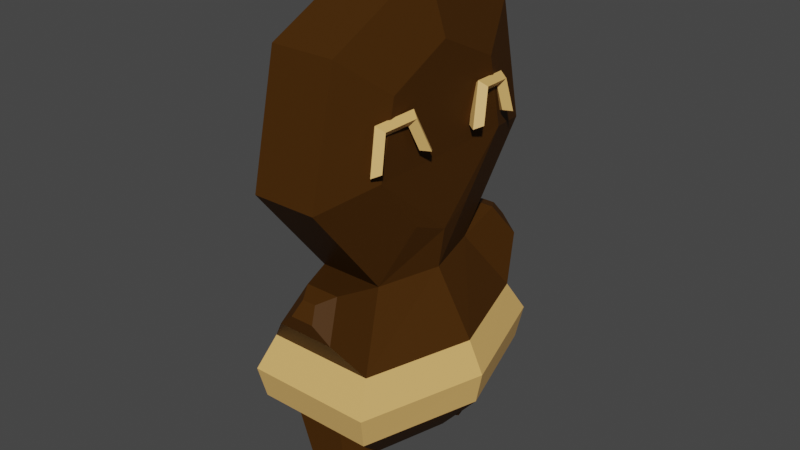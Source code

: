 # Source: gingerbreadman.blend  (saved by Blender 3.3.6; exported with 4.5.12 LTS)
import bpy
from mathutils import Matrix  # noqa: F401  (used for matrix-valued properties, if any)

bpy.ops.wm.read_factory_settings(use_empty=True)
scene = bpy.context.scene
scene.name = 'Scene'

# ---- collections
col_collection = bpy.data.collections.new('Collection'); scene.collection.children.link(col_collection)

# ---- materials (node trees are filled in below, after node groups)
mat_yellowish = bpy.data.materials.new('yellowish')
mat_yellowish.use_transparent_shadow = False
mat_brown = bpy.data.materials.new('Brown')
mat_brown.use_transparent_shadow = False

# ---- material node trees
mat_yellowish.use_nodes = True; mat_yellowish.node_tree.nodes.clear()
_N = mat_yellowish.node_tree.nodes; _L = mat_yellowish.node_tree.links
n0 = _N.new('ShaderNodeBsdfPrincipled'); n0.name = 'Principled BSDF'; n0.location = (10, 300)
n0.distribution = 'GGX'
n0.subsurface_method = 'RANDOM_WALK_SKIN'
n0.inputs[0].default_value = (0.8, 0.4662, 0.1478, 1.0)
n0.inputs[3].default_value = 1.45
n0.inputs[27].default_value = (0.0, 0.0, 0.0, 1.0)
n0.inputs[28].default_value = 1.0
n1 = _N.new('ShaderNodeOutputMaterial'); n1.name = 'Material Output'; n1.location = (300, 300)
_L.new(n0.outputs[0], n1.inputs[0])
n1.is_active_output = True
mat_brown.use_nodes = True; mat_brown.node_tree.nodes.clear()
_N = mat_brown.node_tree.nodes; _L = mat_brown.node_tree.links
n0 = _N.new('ShaderNodeBsdfPrincipled'); n0.name = 'Principled BSDF'; n0.location = (10, 300)
n0.distribution = 'GGX'
n0.subsurface_method = 'RANDOM_WALK_SKIN'
n0.inputs[0].default_value = (0.06045, 0.02387, 0.003269, 1.0)
n0.inputs[3].default_value = 1.45
n0.inputs[13].default_value = 0.05963
n0.inputs[27].default_value = (0.0, 0.0, 0.0, 1.0)
n0.inputs[28].default_value = 1.0
n1 = _N.new('ShaderNodeOutputMaterial'); n1.name = 'Material Output'; n1.location = (300, 300)
_L.new(n0.outputs[0], n1.inputs[0])
n1.is_active_output = True

# ---- world
world_world = bpy.data.worlds.new('World'); scene.world = world_world
world_world.use_nodes = True; world_world.node_tree.nodes.clear()
_N = world_world.node_tree.nodes; _L = world_world.node_tree.links
n0 = _N.new('ShaderNodeOutputWorld'); n0.name = 'World Output'; n0.location = (300, 300)
n1 = _N.new('ShaderNodeBackground'); n1.name = 'Background'; n1.location = (10, 300)
n1.inputs[0].default_value = (0.05088, 0.05088, 0.05088, 1.0)
_L.new(n1.outputs[0], n0.inputs[0])
n0.is_active_output = True
world_world.color = (0.05088, 0.05088, 0.05088)
world_world.use_sun_shadow = False
world_world.sun_shadow_jitter_overblur = 0.0

# ---- meshes
me_torus_002 = bpy.data.meshes.new('Torus.002')
me_torus_002.from_pydata([(0.3863, 1.189, 0.0), (0.309, 0.9511, 0.25), (0.2318, 0.7133, 3.062e-17), (0.309, 0.9511, -0.25), (-1.011, 0.7347, 0.0), (-0.809, 0.5878, 0.25), (-0.6068, 0.4408, 3.062e-17), (-0.809, 0.5878, -0.25), (-1.011, -0.7347, 0.0), (-0.809, -0.5878, 0.25), (-0.6068, -0.4408, 3.062e-17), (-0.809, -0.5878, -0.25), (0.3863, -1.189, 0.0), (0.309, -0.9511, 0.25), (0.2318, -0.7133, 3.062e-17), (0.309, -0.9511, -0.25)], [], [(0, 4, 5, 1), (1, 5, 6, 2), (2, 6, 7, 3), (3, 7, 4, 0), (4, 8, 9, 5), (5, 9, 10, 6), (6, 10, 11, 7), (7, 11, 8, 4), (8, 12, 13, 9), (9, 13, 14, 10), (10, 14, 15, 11), (11, 15, 12, 8), (12, 15, 14, 13), (0, 1, 2, 3)])
_uv = me_torus_002.uv_layers.new(name='UVMap')
_uv.uv.foreach_set('vector', [0.8, 0.5, 1.0, 0.5, 1.0, 0.75, 0.8, 0.75, 0.8, 0.75, 1.0, 0.75, 1.0, 1.0, 0.8, 1.0, 0.8, 0.0, 1.0, 0.0, 1.0, 0.25, 0.8, 0.25, 0.8, 0.25, 1.0, 0.25, 1.0, 0.5, 0.8, 0.5, 0.0, 0.5, 0.2, 0.5, 0.2, 0.75, 0.0, 0.75, 0.0, 0.75, 0.2, 0.75, 0.2, 1.0, 0.0, 1.0, 0.0, 0.0, 0.2, 0.0, 0.2, 0.25, 0.0, 0.25, 0.0, 0.25, 0.2, 0.25, 0.2, 0.5, 0.0, 0.5, 0.2, 0.5, 0.4, 0.5, 0.4, 0.75, 0.2, 0.75, 0.2, 0.75, 0.4, 0.75, 0.4, 1.0, 0.2, 1.0, 0.2, 0.0, 0.4, 0.0, 0.4, 0.25, 0.2, 0.25, 0.2, 0.25, 0.4, 0.25, 0.4, 0.5, 0.2, 0.5, 0.4, 0.5, 0.4, 0.25, 0.4, 0.0, 0.4, 0.75, 0.8, 0.5, 0.8, 0.75, 0.8, 0.0, 0.8, 0.25])
me_torus_002.materials.append(mat_yellowish)
me_torus_002.update()
me_cylinder_023 = bpy.data.meshes.new('Cylinder.023')
me_cylinder_023.from_pydata([(0.1618, 0.2582, -0.5582), (0.0, 0.8164, 1.0), (0.4636, 0.08325, -0.5582), (0.9511, 0.2523, 1.0), (0.3483, -0.1998, -0.5582), (0.5878, -0.6605, 1.0), (-0.02477, -0.1998, -0.5582), (-0.5878, -0.6605, 1.0), (-0.1401, 0.08325, -0.5582), (-0.9511, 0.2523, 1.0), (0.3795, 0.6675, 0.2053), (1.157, 0.2063, 0.2053), (0.8601, -0.54, 0.2053), (-0.101, -0.54, 0.2053), (-0.398, 0.2063, 0.2053), (0.2738, 0.4404, -0.7885), (0.7322, 0.1358, -0.7885), (0.5571, -0.3571, -0.7885), (-0.009564, -0.3571, -0.7885), (-0.1847, 0.1128, -0.7885)], [], [(10, 1, 3, 11), (11, 3, 5, 12), (12, 5, 7, 13), (3, 1, 9, 7, 5), (13, 7, 9, 14), (14, 9, 1, 10), (6, 8, 19, 18), (8, 14, 10, 0), (6, 13, 14, 8), (4, 12, 13, 6), (2, 11, 12, 4), (0, 10, 11, 2), (15, 16, 17, 18, 19), (2, 4, 17, 16), (8, 0, 15, 19), (0, 2, 16, 15), (4, 6, 18, 17)])
_uv = me_cylinder_023.uv_layers.new(name='UVMap')
_uv.uv.foreach_set('vector', [1.0, 0.75, 1.0, 1.0, 0.8, 1.0, 0.8, 0.75, 0.8, 0.75, 0.8, 1.0, 0.6, 1.0, 0.6, 0.75, 0.6, 0.75, 0.6, 1.0, 0.4, 1.0, 0.4, 0.75, 0.4783, 0.3242, 0.25, 0.49, 0.02175, 0.3242, 0.1089, 0.05584, 0.3911, 0.05584, 0.4, 0.75, 0.4, 1.0, 0.2, 1.0, 0.2, 0.75, 0.2, 0.75, 0.2, 1.0, 2.98e-08, 1.0, 2.98e-08, 0.75, 0.4, 0.5, 0.2, 0.5, 0.2, 0.5, 0.4, 0.5, 0.2, 0.5, 0.2, 0.75, 2.98e-08, 0.75, 2.98e-08, 0.5, 0.4, 0.5, 0.4, 0.75, 0.2, 0.75, 0.2, 0.5, 0.6, 0.5, 0.6, 0.75, 0.4, 0.75, 0.4, 0.5, 0.8, 0.5, 0.8, 0.75, 0.6, 0.75, 0.6, 0.5, 1.0, 0.5, 1.0, 0.75, 0.8, 0.75, 0.8, 0.5, 0.75, 0.49, 0.9783, 0.3242, 0.8911, 0.05584, 0.6089, 0.05584, 0.5217, 0.3242, 0.8, 0.5, 0.6, 0.5, 0.6, 0.5, 0.8, 0.5, 0.2, 0.5, 2.98e-08, 0.5, 2.98e-08, 0.5, 0.2, 0.5, 1.0, 0.5, 0.8, 0.5, 0.8, 0.5, 1.0, 0.5, 0.6, 0.5, 0.4, 0.5, 0.4, 0.5, 0.6, 0.5])
me_cylinder_023.materials.append(mat_brown)
me_cylinder_023.update()
me_cylinder_022 = bpy.data.meshes.new('Cylinder.022')
me_cylinder_022.from_pydata([(7.044e-09, 0.4709, -1.787), (-6.216e-09, 0.5778, 1.636), (0.365, 0.292, -1.762), (0.4518, 0.3603, 1.636), (0.4537, -0.1039, -1.706), (0.5634, -0.1286, 1.636), (0.164, -0.4721, -1.667), (0.2507, -0.5206, 1.636), (-0.164, -0.4721, -1.667), (-0.2507, -0.5206, 1.636), (-0.4537, -0.1039, -1.706), (-0.5634, -0.1286, 1.636), (-0.365, 0.292, -1.762), (-0.4518, 0.3603, 1.636), (0.808, -1.782, -1.862), (0.808, -1.782, 1.862), (-0.808, -1.782, -1.862), (-0.808, -1.782, 1.862), (0.5022, -2.087, -1.158), (0.5022, -2.087, 1.158), (-0.5022, -2.087, -1.158), (-0.5022, -2.087, 1.158), (-0.7332, -1.341, 1.69), (0.7332, -1.341, 1.69), (0.7332, -1.341, -1.69), (-0.7332, -1.341, -1.69), (0.7818, 0.6235, 1.0), (0.0, 1.0, 1.0), (0.9749, -0.2225, 1.0), (0.4339, -0.901, 1.0), (-0.4339, -0.901, 1.0), (-0.9749, -0.2225, 1.0), (-0.7818, 0.6235, 1.0), (8.244e-09, -0.5535, -1.782), (-5.351e-09, -0.901, 1.547), (1.337e-08, -1.782, -3.229), (-1.099e-08, -1.782, 2.986), (8.758e-09, -2.087, -2.053), (-6.381e-09, -2.087, 1.81), (1.224e-08, -1.341, -2.942), (-9.863e-09, -1.341, 2.699), (-8.979e-10, -0.6218, 1.728), (0.0, 1.0, -1.0), (0.7818, 0.6235, -1.0), (0.9749, -0.2225, -1.0), (0.4339, -0.901, -1.0), (7.728e-09, -0.901, -1.79), (-0.4339, -0.901, -1.0), (-0.9749, -0.2225, -1.0), (-0.7818, 0.6235, -1.0), (-0.8585, -1.561, 1.983), (-0.8585, -1.561, -1.974), (0.8585, -1.561, 1.983), (0.8585, -1.561, -1.974), (1.422e-08, -1.561, -3.433), (-1.166e-08, -1.561, 3.171), (0.7746, -0.8231, 0.8979), (0.7746, -0.8231, -0.1596), (-0.7746, -0.8231, 0.8979), (-0.7746, -0.8231, -0.1596), (0.9328, -1.056, 1.263), (0.9328, -1.056, -0.5243), (-0.9328, -1.056, 1.263), (-0.9328, -1.056, -0.5243), (0.8892, -0.8543, 0.5871), (0.8892, -0.8543, 0.1513), (-0.8892, -0.8543, 0.5871), (-0.8892, -0.8543, 0.1513), (0.9544, -0.9503, 0.7374), (0.9544, -0.9503, 0.0009542), (-0.9544, -0.9503, 0.7374), (-0.9544, -0.9503, 0.0009542)], [], [(42, 27, 26, 43), (43, 26, 28, 44), (44, 28, 29, 45), (55, 50, 17, 36), (47, 30, 31, 48), (3, 1, 13, 11, 9, 41, 7, 5), (48, 31, 32, 49), (49, 32, 27, 42), (0, 2, 4, 6, 33, 8, 10, 12), (17, 16, 20, 21), (53, 52, 15, 14), (50, 51, 16, 17), (54, 53, 14, 35), (37, 38, 21, 20), (35, 14, 18, 37), (36, 17, 21, 38), (14, 15, 19, 18), (46, 45, 24, 39), (23, 24, 61, 60), (30, 47, 59, 58), (34, 30, 22, 40), (1, 3, 26, 27), (3, 5, 28, 26), (5, 7, 29, 28), (41, 9, 30, 34), (9, 11, 31, 30), (11, 13, 32, 31), (13, 1, 27, 32), (7, 41, 34, 29), (29, 34, 40, 23), (47, 46, 39, 25), (15, 36, 38, 19), (16, 35, 37, 20), (18, 19, 38, 37), (51, 54, 35, 16), (52, 55, 36, 15), (2, 0, 42, 43), (4, 2, 43, 44), (6, 4, 44, 45), (8, 33, 46, 47), (10, 8, 47, 48), (12, 10, 48, 49), (0, 12, 49, 42), (33, 6, 45, 46), (23, 40, 55, 52), (25, 39, 54, 51), (39, 24, 53, 54), (22, 25, 51, 50), (24, 23, 52, 53), (40, 22, 50, 55), (62, 58, 66, 70), (63, 62, 70, 71), (22, 30, 58, 62), (29, 23, 60, 56), (25, 22, 62, 63), (45, 29, 56, 57), (47, 25, 63, 59), (24, 45, 57, 61), (66, 67, 71, 70), (65, 64, 68, 69), (56, 60, 68, 64), (57, 56, 64, 65), (60, 61, 69, 68), (59, 63, 71, 67), (61, 57, 65, 69), (58, 59, 67, 66)])
me_cylinder_022.polygons.foreach_set('material_index', [0, 0, 0, 1, 0, 0, 0, 0, 0, 0, 1, 1, 1, 0, 0, 0, 0, 0, 0, 0, 0, 0, 0, 0, 0, 0, 0, 0, 0, 0, 0, 0, 0, 0, 1, 1, 0, 0, 0, 0, 0, 0, 0, 0, 1, 1, 1, 1, 1, 1, 0, 0, 0, 0, 0, 0, 0, 0, 0, 0, 0, 0, 0, 0, 0, 0])
_uv = me_cylinder_022.uv_layers.new(name='UVMap')
_uv.uv.foreach_set('vector', [1.0, 0.5, 1.0, 1.0, 0.8571, 1.0, 0.8571, 0.5, 0.8571, 0.5, 0.8571, 1.0, 0.7143, 1.0, 0.7143, 0.5, 0.7143, 0.5, 0.7143, 1.0, 0.5714, 1.0, 0.5714, 0.5, 0.25, 0.03377, 0.1459, 0.03377, 0.1459, 0.03377, 0.25, 0.03377, 0.4286, 0.5, 0.4286, 1.0, 0.2857, 1.0, 0.2857, 0.5, 0.3584, 0.3365, 0.25, 0.3887, 0.1416, 0.3365, 0.1148, 0.2191, 0.1898, 0.1251, 0.25, 0.1251, 0.3102, 0.1251, 0.3852, 0.2191, 0.2857, 0.5, 0.2857, 1.0, 0.1429, 1.0, 0.1429, 0.5, 0.1429, 0.5, 0.1429, 1.0, 2.98e-08, 1.0, 2.98e-08, 0.5, 0.75, 0.3616, 0.8376, 0.3195, 0.8589, 0.2267, 0.7893, 0.1423, 0.75, 0.1344, 0.7107, 0.1423, 0.6411, 0.2267, 0.6624, 0.3195, 0.4286, 1.0, 0.4286, 0.5, 0.4286, 0.5, 0.4286, 1.0, 0.5714, 0.5, 0.5714, 1.0, 0.5714, 1.0, 0.5714, 0.5, 0.4286, 1.0, 0.4286, 0.5, 0.4286, 0.5, 0.4286, 1.0, 0.75, 0.03377, 0.8541, 0.03377, 0.8541, 0.03377, 0.75, 0.03377, 0.5, 0.5, 0.5, 1.0, 0.4286, 1.0, 0.4286, 0.5, 0.75, 0.03377, 0.8541, 0.03377, 0.8541, 0.03377, 0.75, 0.03377, 0.25, 0.03377, 0.1459, 0.03377, 0.1459, 0.03377, 0.25, 0.03377, 0.5714, 0.5, 0.5714, 1.0, 0.5714, 1.0, 0.5714, 0.5, 0.75, 0.03377, 0.8541, 0.03377, 0.8541, 0.03377, 0.75, 0.03377, 0.5714, 1.0, 0.5714, 0.5, 0.5714, 0.5, 0.5714, 1.0, 0.4286, 1.0, 0.4286, 0.5, 0.4286, 0.5, 0.4286, 1.0, 0.25, 0.03377, 0.1459, 0.03377, 0.1459, 0.03377, 0.25, 0.03377, 0.25, 0.3887, 0.3584, 0.3365, 0.4376, 0.3996, 0.25, 0.49, 0.3584, 0.3365, 0.3852, 0.2191, 0.484, 0.1966, 0.4376, 0.3996, 0.3852, 0.2191, 0.3102, 0.1251, 0.3541, 0.03377, 0.484, 0.1966, 0.25, 0.1251, 0.1898, 0.1251, 0.1459, 0.03377, 0.25, 0.03377, 0.1898, 0.1251, 0.1148, 0.2191, 0.01602, 0.1966, 0.1459, 0.03377, 0.1148, 0.2191, 0.1416, 0.3365, 0.06236, 0.3996, 0.01602, 0.1966, 0.1416, 0.3365, 0.25, 0.3887, 0.25, 0.49, 0.06236, 0.3996, 0.3102, 0.1251, 0.25, 0.1251, 0.25, 0.03377, 0.3541, 0.03377, 0.3541, 0.03377, 0.25, 0.03377, 0.25, 0.03377, 0.3541, 0.03377, 0.6459, 0.03377, 0.75, 0.03377, 0.75, 0.03377, 0.6459, 0.03377, 0.3541, 0.03377, 0.25, 0.03377, 0.25, 0.03377, 0.3541, 0.03377, 0.6459, 0.03377, 0.75, 0.03377, 0.75, 0.03377, 0.6459, 0.03377, 0.5714, 0.5, 0.5714, 1.0, 0.5, 1.0, 0.5, 0.5, 0.6459, 0.03377, 0.75, 0.03377, 0.75, 0.03377, 0.6459, 0.03377, 0.3541, 0.03377, 0.25, 0.03377, 0.25, 0.03377, 0.3541, 0.03377, 0.8376, 0.3195, 0.75, 0.3616, 0.75, 0.49, 0.9376, 0.3996, 0.8589, 0.2267, 0.8376, 0.3195, 0.9376, 0.3996, 0.984, 0.1966, 0.7893, 0.1423, 0.8589, 0.2267, 0.984, 0.1966, 0.8541, 0.03377, 0.7107, 0.1423, 0.75, 0.1344, 0.75, 0.03377, 0.6459, 0.03377, 0.6411, 0.2267, 0.7107, 0.1423, 0.6459, 0.03377, 0.516, 0.1966, 0.6624, 0.3195, 0.6411, 0.2267, 0.516, 0.1966, 0.5624, 0.3996, 0.75, 0.3616, 0.6624, 0.3195, 0.5624, 0.3996, 0.75, 0.49, 0.75, 0.1344, 0.7893, 0.1423, 0.8541, 0.03377, 0.75, 0.03377, 0.3541, 0.03377, 0.25, 0.03377, 0.25, 0.03377, 0.3541, 0.03377, 0.6459, 0.03377, 0.75, 0.03377, 0.75, 0.03377, 0.6459, 0.03377, 0.75, 0.03377, 0.8541, 0.03377, 0.8541, 0.03377, 0.75, 0.03377, 0.4286, 1.0, 0.4286, 0.5, 0.4286, 0.5, 0.4286, 1.0, 0.5714, 0.5, 0.5714, 1.0, 0.5714, 1.0, 0.5714, 0.5, 0.25, 0.03377, 0.1459, 0.03377, 0.1459, 0.03377, 0.25, 0.03377, 0.1459, 0.03377, 0.1459, 0.03377, 0.1459, 0.03377, 0.1459, 0.03377, 0.4286, 0.5, 0.4286, 1.0, 0.4286, 1.0, 0.4286, 0.5, 0.1459, 0.03377, 0.1459, 0.03377, 0.1459, 0.03377, 0.1459, 0.03377, 0.3541, 0.03377, 0.3541, 0.03377, 0.3541, 0.03377, 0.3541, 0.03377, 0.4286, 0.5, 0.4286, 1.0, 0.4286, 1.0, 0.4286, 0.5, 0.5714, 0.5, 0.5714, 1.0, 0.5714, 1.0, 0.5714, 0.5, 0.6459, 0.03377, 0.6459, 0.03377, 0.6459, 0.03377, 0.6459, 0.03377, 0.8541, 0.03377, 0.8541, 0.03377, 0.8541, 0.03377, 0.8541, 0.03377, 0.4286, 1.0, 0.4286, 0.5, 0.4286, 0.5, 0.4286, 1.0, 0.5714, 0.5, 0.5714, 1.0, 0.5714, 1.0, 0.5714, 0.5, 0.3541, 0.03377, 0.3541, 0.03377, 0.3541, 0.03377, 0.3541, 0.03377, 0.5714, 0.5, 0.5714, 1.0, 0.5714, 1.0, 0.5714, 0.5, 0.5714, 1.0, 0.5714, 0.5, 0.5714, 0.5, 0.5714, 1.0, 0.6459, 0.03377, 0.6459, 0.03377, 0.6459, 0.03377, 0.6459, 0.03377, 0.8541, 0.03377, 0.8541, 0.03377, 0.8541, 0.03377, 0.8541, 0.03377, 0.4286, 1.0, 0.4286, 0.5, 0.4286, 0.5, 0.4286, 1.0])
me_cylinder_022.materials.append(mat_brown)
me_cylinder_022.materials.append(mat_yellowish)
me_cylinder_022.use_mirror_x = True
me_cylinder_022.update()

# ---- objects
ob_torus_002 = bpy.data.objects.new('Torus.002', me_torus_002)
ob_cylinder_012 = bpy.data.objects.new('Cylinder.012', me_cylinder_023)
ob_cylinder_011 = bpy.data.objects.new('Cylinder.011', me_cylinder_022)

# ---- transforms, parenting, visibility, modifiers, constraints
ob_torus_002.location = (0.3184, 0.321, 1.804)
ob_torus_002.rotation_euler = (-0.5391, 1.418, -0.4051)
ob_torus_002.scale = (0.1467, 0.1467, 0.1467)
_m = ob_torus_002.modifiers.new('Mirror', 'MIRROR')
_m.mirror_object = ob_cylinder_011
ob_cylinder_012.location = (-0.009933, 0.3742, 0.1861)
ob_cylinder_012.rotation_euler = (0.0, -0.0, 0.5723)
ob_cylinder_012.scale = (0.2407, 0.2407, 0.2407)
_m = ob_cylinder_012.modifiers.new('Mirror', 'MIRROR')
_m.mirror_object = ob_cylinder_011
ob_cylinder_011.location = (0.03009, 0.001332, 1.777)
ob_cylinder_011.rotation_euler = (1.571, -0.0, 1.571)
ob_cylinder_011.scale = (0.7334, 0.7334, 0.164)
ob_cylinder_011.use_mesh_mirror_x = True

# ---- collection membership
col_collection.objects.link(ob_torus_002)
col_collection.objects.link(ob_cylinder_012)
col_collection.objects.link(ob_cylinder_011)

# ---- scene / render settings (as saved in the file)
scene.frame_start = 1; scene.frame_end = 250; scene.frame_set(1)
scene.render.engine = 'BLENDER_EEVEE_NEXT'
scene.cycles.sampling_pattern = 'TABULATED_SOBOL'
scene.cycles.use_light_tree = False
scene.view_settings.view_transform = 'Filmic'
bpy.context.view_layer.update()

# ---- added for rendering (the .blend has no active camera and no usable light): camera, sun
cam_auto = bpy.data.cameras.new('AutoCamera')
cam_auto.lens = 50.0
cam_auto.sensor_width = 36.0
cam_auto.clip_end = 1000.0
ob_auto_camera = bpy.data.objects.new('AutoCamera', cam_auto)
scene.collection.objects.link(ob_auto_camera)
ob_auto_camera.location = (2.99386, -3.52778, 3.60612)
ob_auto_camera.rotation_euler = (1.09748, -7.21219e-08, 0.694738)
scene.camera = ob_auto_camera
light_auto_sun = bpy.data.lights.new('AutoSun', 'SUN')
light_auto_sun.energy = 3.0
light_auto_sun.angle = 0.0523599
ob_auto_sun = bpy.data.objects.new('AutoSun', light_auto_sun)
scene.collection.objects.link(ob_auto_sun)
ob_auto_sun.rotation_euler = (0.872665, 0.174533, 0.523599)
bpy.context.view_layer.update()
